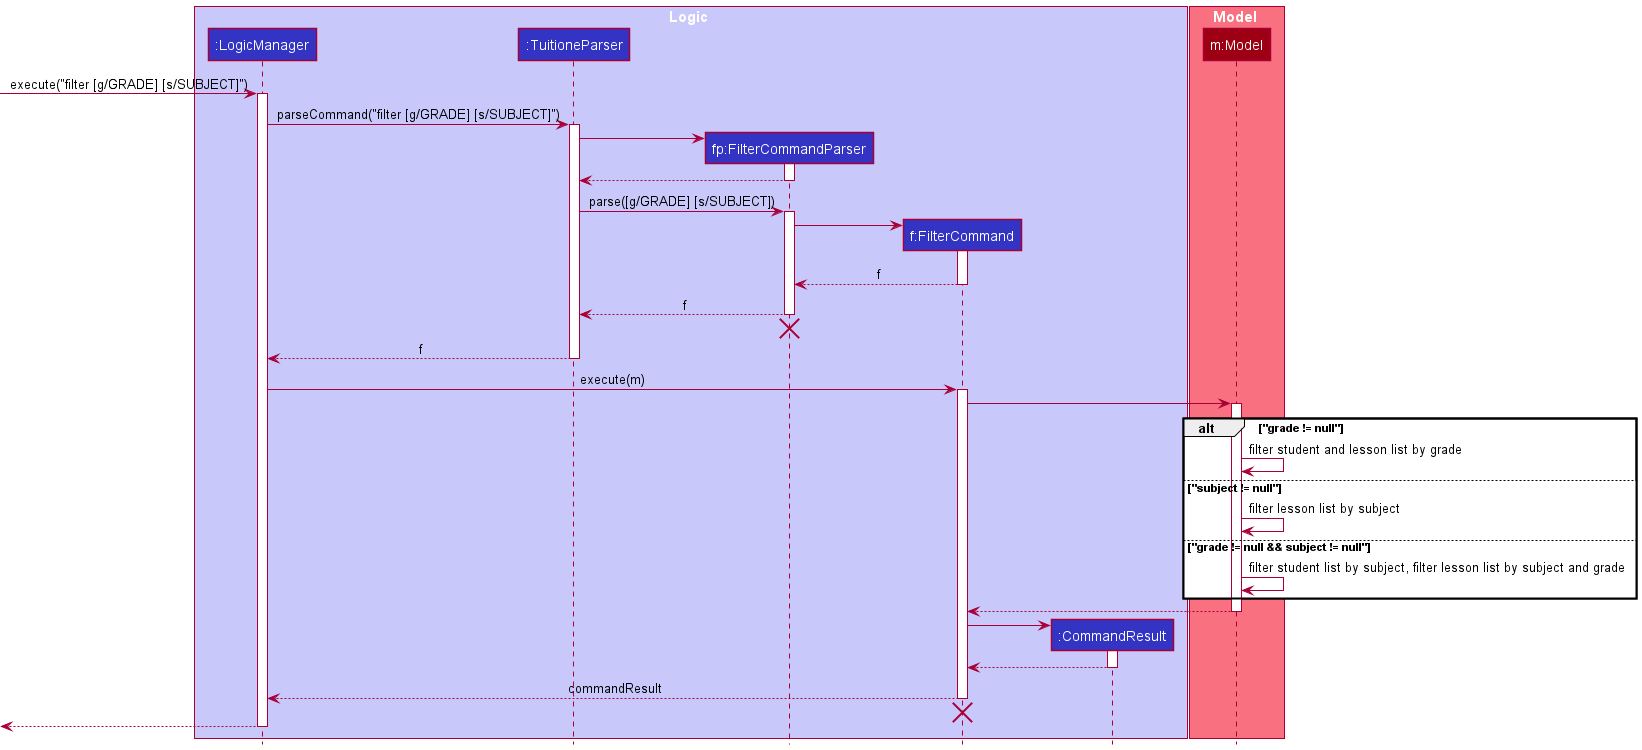

The diagram above was rendered by PlantUML. Its source (embedded in the PNG):
@startuml
!include style.puml

box Logic LOGIC_COLOR_T1
participant ":LogicManager" as LogicManager LOGIC_COLOR
participant ":TuitioneParser" as TuitioneParser LOGIC_COLOR
participant "fp:FilterCommandParser" as FilterCommandParser LOGIC_COLOR
participant "f:FilterCommand" as FilterCommand LOGIC_COLOR
participant ":CommandResult" as CommandResult LOGIC_COLOR
end box

box Model MODEL_COLOR_T1
participant "m:Model" as Model MODEL_COLOR
end box

[-> LogicManager : execute("filter [g/GRADE] [s/SUBJECT]")
activate LogicManager

LogicManager -> TuitioneParser : parseCommand("filter [g/GRADE] [s/SUBJECT]")
activate TuitioneParser

create FilterCommandParser
TuitioneParser -> FilterCommandParser
activate FilterCommandParser

FilterCommandParser --> TuitioneParser
deactivate FilterCommandParser

TuitioneParser -> FilterCommandParser : parse([g/GRADE] [s/SUBJECT])
activate FilterCommandParser

create FilterCommand
FilterCommandParser -> FilterCommand
activate FilterCommand

FilterCommand --> FilterCommandParser : f
deactivate FilterCommand

FilterCommandParser --> TuitioneParser : f
deactivate FilterCommandParser
FilterCommandParser -[hidden]-> TuitioneParser
destroy FilterCommandParser


TuitioneParser --> LogicManager : f
deactivate TuitioneParser

LogicManager -> FilterCommand : execute(m)
activate FilterCommand

FilterCommand -> Model
activate Model
alt "grade != null"
    Model -> Model : filter student and lesson list by grade
else "subject != null"
    Model -> Model : filter lesson list by subject

else "grade != null && subject != null"
    Model -> Model : filter student list by subject, filter lesson list by subject and grade
end

Model --> FilterCommand
deactivate Model

create CommandResult
FilterCommand -> CommandResult
activate CommandResult

CommandResult --> FilterCommand
deactivate CommandResult

FilterCommand --> LogicManager : commandResult
deactivate FilterCommand
FilterCommand -[hidden]-> LogicManager
destroy FilterCommand

[<--LogicManager
deactivate LogicManager
@enduml